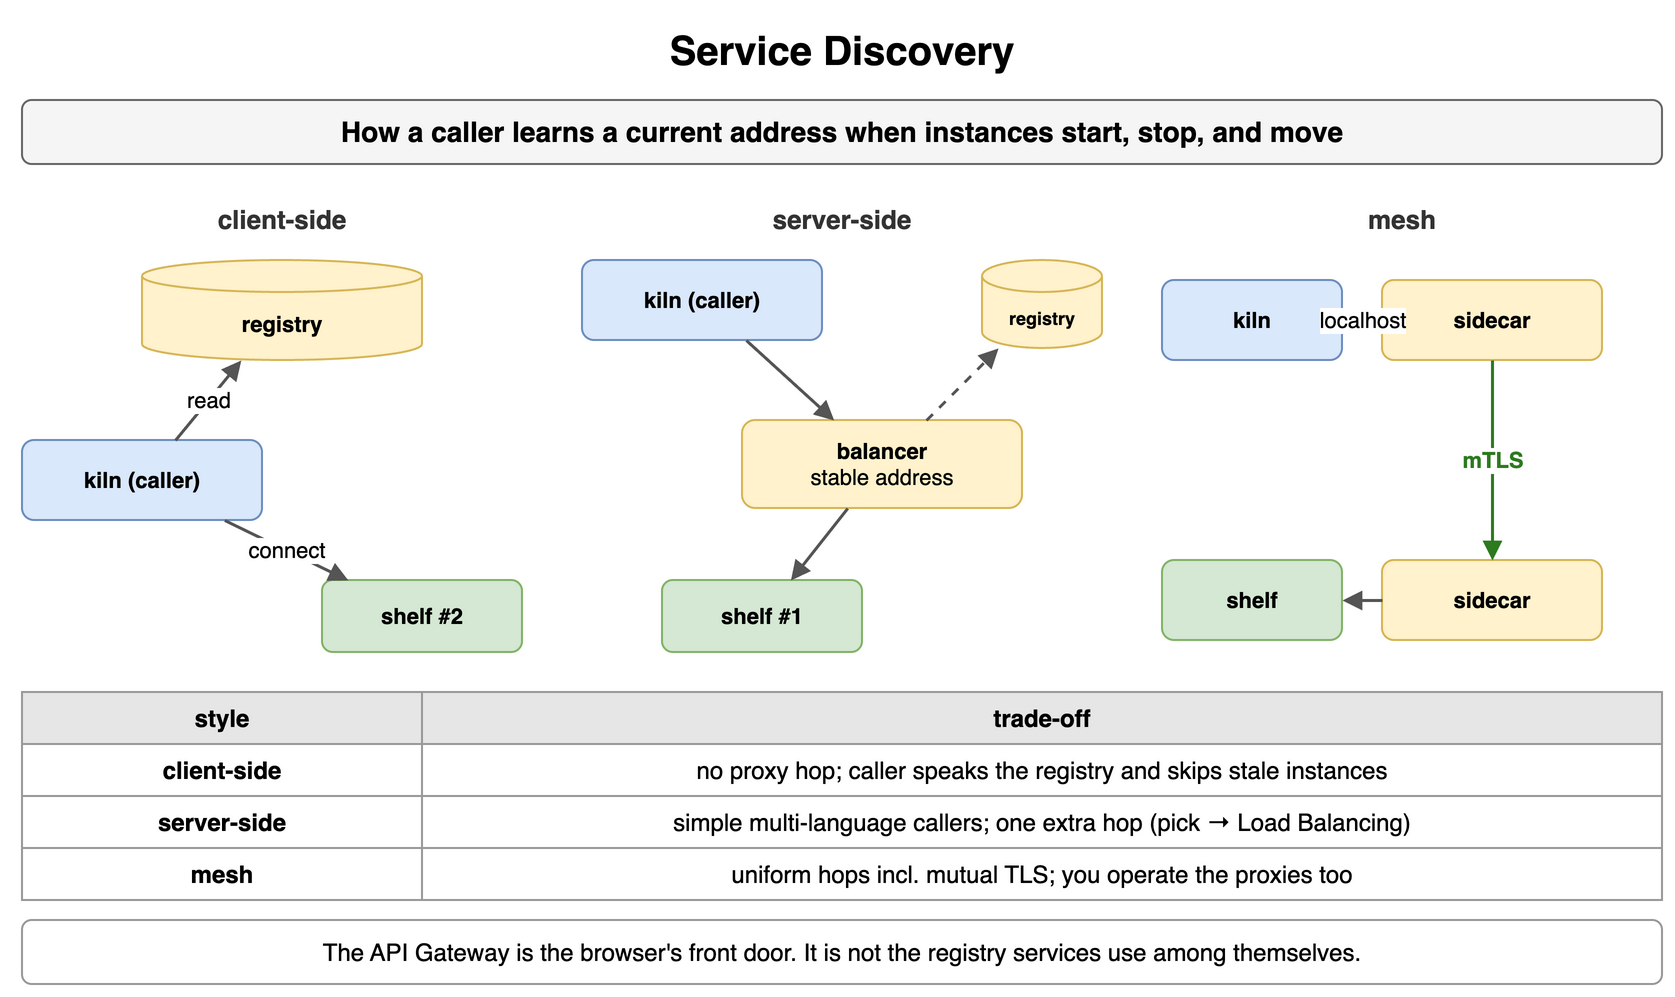

The diagram above was exported from draw.io. Its source (the exported page's mxGraphModel, read from the mxfile embedded in the PNG):
<mxGraphModel dx="900" dy="506" grid="1" gridSize="10" guides="1" tooltips="1" connect="1" arrows="1" fold="1" page="1" pageScale="1" pageWidth="900" pageHeight="506" math="0" shadow="0">
  <root>
    <mxCell id="0" />
    <mxCell id="1" parent="0" />
    <mxCell id="h1" value="Service Discovery" style="text;html=1;align=center;verticalAlign=middle;whiteSpace=wrap;fontSize=20;fontStyle=1;" vertex="1" parent="1">
      <mxGeometry x="40" y="10" width="820" height="30" as="geometry" />
    </mxCell>
    <mxCell id="h2" value="How a caller learns a current address when instances start, stop, and move" style="rounded=1;whiteSpace=wrap;html=1;fillColor=#f5f5f5;strokeColor=#666666;fontStyle=1;fontSize=14;" vertex="1" parent="1">
      <mxGeometry x="40" y="50" width="820" height="32" as="geometry" />
    </mxCell>
    <mxCell id="h3" value="client-side" style="text;html=1;whiteSpace=wrap;fontSize=11;align=center;verticalAlign=middle;fontSize=13;fontColor=#333333;fontStyle=1;" vertex="1" parent="1">
      <mxGeometry x="40" y="100" width="260" height="20" as="geometry" />
    </mxCell>
    <mxCell id="h4" value="server-side" style="text;html=1;whiteSpace=wrap;fontSize=11;align=center;verticalAlign=middle;fontSize=13;fontColor=#333333;fontStyle=1;" vertex="1" parent="1">
      <mxGeometry x="320" y="100" width="260" height="20" as="geometry" />
    </mxCell>
    <mxCell id="h5" value="mesh" style="text;html=1;whiteSpace=wrap;fontSize=11;align=center;verticalAlign=middle;fontSize=13;fontColor=#333333;fontStyle=1;" vertex="1" parent="1">
      <mxGeometry x="600" y="100" width="260" height="20" as="geometry" />
    </mxCell>
    <mxCell id="h6" value="registry" style="shape=cylinder3;whiteSpace=wrap;html=1;boundedLbl=1;backgroundOutline=1;size=8;fillColor=#fff2cc;strokeColor=#d6b656;fontStyle=1;fontSize=11;" vertex="1" parent="1">
      <mxGeometry x="100" y="130" width="140" height="50" as="geometry" />
    </mxCell>
    <mxCell id="h7" value="kiln (caller)" style="rounded=1;whiteSpace=wrap;html=1;fillColor=#dae8fc;strokeColor=#6c8ebf;fontSize=11;align=center;fontStyle=1;" vertex="1" parent="1">
      <mxGeometry x="40" y="220" width="120" height="40" as="geometry" />
    </mxCell>
    <mxCell id="h8" value="shelf #2" style="rounded=1;whiteSpace=wrap;html=1;fillColor=#d5e8d4;strokeColor=#82b366;fontSize=11;align=center;fontStyle=1;" vertex="1" parent="1">
      <mxGeometry x="190" y="290" width="100" height="36" as="geometry" />
    </mxCell>
    <mxCell id="h9" value="read" style="endArrow=block;endSize=6;html=1;strokeWidth=1.5;strokeColor=#555555;fontSize=11;labelBackgroundColor=#ffffff;" edge="1" parent="1" source="h7" target="h6">
      <mxGeometry relative="1" as="geometry" />
    </mxCell>
    <mxCell id="h10" value="connect" style="endArrow=block;endSize=6;html=1;strokeWidth=1.5;strokeColor=#555555;fontSize=11;labelBackgroundColor=#ffffff;" edge="1" parent="1" source="h7" target="h8">
      <mxGeometry relative="1" as="geometry" />
    </mxCell>
    <mxCell id="h11" value="kiln (caller)" style="rounded=1;whiteSpace=wrap;html=1;fillColor=#dae8fc;strokeColor=#6c8ebf;fontSize=11;align=center;fontStyle=1;" vertex="1" parent="1">
      <mxGeometry x="320" y="130" width="120" height="40" as="geometry" />
    </mxCell>
    <mxCell id="h12" value="balancer&lt;br&gt;&lt;span style='font-weight:normal'&gt;stable address&lt;/span&gt;" style="rounded=1;whiteSpace=wrap;html=1;fillColor=#fff2cc;strokeColor=#d6b656;fontSize=11;align=center;fontStyle=1;" vertex="1" parent="1">
      <mxGeometry x="400" y="210" width="140" height="44" as="geometry" />
    </mxCell>
    <mxCell id="h13" value="registry" style="shape=cylinder3;whiteSpace=wrap;html=1;boundedLbl=1;backgroundOutline=1;size=8;fillColor=#fff2cc;strokeColor=#d6b656;fontStyle=1;fontSize=9;" vertex="1" parent="1">
      <mxGeometry x="520" y="130" width="60" height="44" as="geometry" />
    </mxCell>
    <mxCell id="h14" value="shelf #1" style="rounded=1;whiteSpace=wrap;html=1;fillColor=#d5e8d4;strokeColor=#82b366;fontSize=11;align=center;fontStyle=1;" vertex="1" parent="1">
      <mxGeometry x="360" y="290" width="100" height="36" as="geometry" />
    </mxCell>
    <mxCell id="h15" value="" style="endArrow=block;endSize=6;html=1;strokeWidth=1.5;strokeColor=#555555;fontSize=11;labelBackgroundColor=#ffffff;" edge="1" parent="1" source="h11" target="h12">
      <mxGeometry relative="1" as="geometry" />
    </mxCell>
    <mxCell id="h16" value="" style="endArrow=block;endSize=6;html=1;strokeWidth=1.5;strokeColor=#555555;fontSize=11;labelBackgroundColor=#ffffff;dashed=1;" edge="1" parent="1" source="h12" target="h13">
      <mxGeometry relative="1" as="geometry" />
    </mxCell>
    <mxCell id="h17" value="" style="endArrow=block;endSize=6;html=1;strokeWidth=1.5;strokeColor=#555555;fontSize=11;labelBackgroundColor=#ffffff;" edge="1" parent="1" source="h12" target="h14">
      <mxGeometry relative="1" as="geometry" />
    </mxCell>
    <mxCell id="h18" value="kiln" style="rounded=1;whiteSpace=wrap;html=1;fillColor=#dae8fc;strokeColor=#6c8ebf;fontSize=11;align=center;fontStyle=1;" vertex="1" parent="1">
      <mxGeometry x="610" y="140" width="90" height="40" as="geometry" />
    </mxCell>
    <mxCell id="h19" value="sidecar" style="rounded=1;whiteSpace=wrap;html=1;fillColor=#fff2cc;strokeColor=#d6b656;fontSize=11;align=center;fontStyle=1;" vertex="1" parent="1">
      <mxGeometry x="720" y="140" width="110" height="40" as="geometry" />
    </mxCell>
    <mxCell id="h20" value="sidecar" style="rounded=1;whiteSpace=wrap;html=1;fillColor=#fff2cc;strokeColor=#d6b656;fontSize=11;align=center;fontStyle=1;" vertex="1" parent="1">
      <mxGeometry x="720" y="280" width="110" height="40" as="geometry" />
    </mxCell>
    <mxCell id="h21" value="shelf" style="rounded=1;whiteSpace=wrap;html=1;fillColor=#d5e8d4;strokeColor=#82b366;fontSize=11;align=center;fontStyle=1;" vertex="1" parent="1">
      <mxGeometry x="610" y="280" width="90" height="40" as="geometry" />
    </mxCell>
    <mxCell id="h22" value="localhost" style="endArrow=block;endSize=6;html=1;strokeWidth=1.5;strokeColor=#555555;fontSize=11;labelBackgroundColor=#ffffff;" edge="1" parent="1" source="h18" target="h19">
      <mxGeometry relative="1" as="geometry" />
    </mxCell>
    <mxCell id="h23" value="mTLS" style="endArrow=block;endSize=6;html=1;strokeWidth=1.5;strokeColor=#2d7a1f;fontSize=11;labelBackgroundColor=#ffffff;fontColor=#2d7a1f;fontStyle=1;" edge="1" parent="1" source="h19" target="h20">
      <mxGeometry relative="1" as="geometry" />
    </mxCell>
    <mxCell id="h24" value="" style="endArrow=block;endSize=6;html=1;strokeWidth=1.5;strokeColor=#555555;fontSize=11;labelBackgroundColor=#ffffff;" edge="1" parent="1" source="h20" target="h21">
      <mxGeometry relative="1" as="geometry" />
    </mxCell>
    <mxCell id="h25" value="style" style="whiteSpace=wrap;html=1;fillColor=#e6e6e6;strokeColor=#999999;fontStyle=1;fontSize=12;" vertex="1" parent="1">
      <mxGeometry x="40" y="346" width="200" height="26" as="geometry" />
    </mxCell>
    <mxCell id="h26" value="trade-off" style="whiteSpace=wrap;html=1;fillColor=#e6e6e6;strokeColor=#999999;fontStyle=1;fontSize=12;" vertex="1" parent="1">
      <mxGeometry x="240" y="346" width="620" height="26" as="geometry" />
    </mxCell>
    <mxCell id="h27" value="client-side" style="whiteSpace=wrap;html=1;strokeColor=#999999;fontSize=12;fillColor=#ffffff;fontStyle=1;" vertex="1" parent="1">
      <mxGeometry x="40" y="372" width="200" height="26" as="geometry" />
    </mxCell>
    <mxCell id="h28" value="no proxy hop; caller speaks the registry and skips stale instances" style="whiteSpace=wrap;html=1;strokeColor=#999999;fontSize=12;fillColor=#ffffff;" vertex="1" parent="1">
      <mxGeometry x="240" y="372" width="620" height="26" as="geometry" />
    </mxCell>
    <mxCell id="h29" value="server-side" style="whiteSpace=wrap;html=1;strokeColor=#999999;fontSize=12;fillColor=#ffffff;fontStyle=1;" vertex="1" parent="1">
      <mxGeometry x="40" y="398" width="200" height="26" as="geometry" />
    </mxCell>
    <mxCell id="h30" value="simple multi-language callers; one extra hop (pick → Load Balancing)" style="whiteSpace=wrap;html=1;strokeColor=#999999;fontSize=12;fillColor=#ffffff;" vertex="1" parent="1">
      <mxGeometry x="240" y="398" width="620" height="26" as="geometry" />
    </mxCell>
    <mxCell id="h31" value="mesh" style="whiteSpace=wrap;html=1;strokeColor=#999999;fontSize=12;fillColor=#ffffff;fontStyle=1;" vertex="1" parent="1">
      <mxGeometry x="40" y="424" width="200" height="26" as="geometry" />
    </mxCell>
    <mxCell id="h32" value="uniform hops incl. mutual TLS; you operate the proxies too" style="whiteSpace=wrap;html=1;strokeColor=#999999;fontSize=12;fillColor=#ffffff;" vertex="1" parent="1">
      <mxGeometry x="240" y="424" width="620" height="26" as="geometry" />
    </mxCell>
    <mxCell id="h33" value="The API Gateway is the browser's front door. It is not the registry services use among themselves." style="rounded=1;whiteSpace=wrap;html=1;fillColor=#ffffff;strokeColor=#999999;fontSize=12;align=center;" vertex="1" parent="1">
      <mxGeometry x="40" y="460" width="820" height="32" as="geometry" />
    </mxCell>
  </root>
</mxGraphModel>